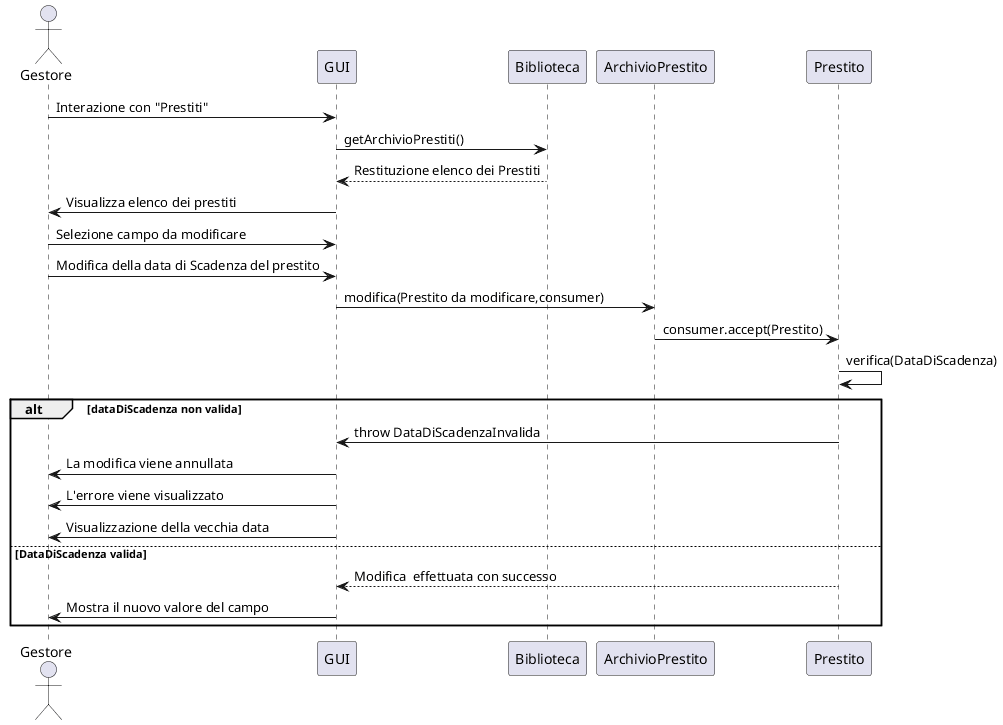

The diagram above was rendered by PlantUML. Its source (embedded in the PNG):
@startuml
actor Gestore as G
participant "GUI" as UI
participant "Biblioteca" as B
participant "ArchivioPrestito" as AP
participant "Prestito" as P

'---Modifica prestiti---
G -> UI : Interazione con "Prestiti"
UI -> B : getArchivioPrestiti()
B --> UI : Restituzione elenco dei Prestiti
UI -> G : Visualizza elenco dei prestiti

G -> UI : Selezione campo da modificare
G -> UI : Modifica della data di Scadenza del prestito

'--- Invio all'archivio
UI -> AP : modifica(Prestito da modificare,consumer)
AP -> P : consumer.accept(Prestito)
P -> P : verifica(DataDiScadenza)

'--- Data di scadenza valida---
alt dataDiScadenza non valida
P -> UI : throw DataDiScadenzaInvalida
UI -> G : La modifica viene annullata
UI -> G : L'errore viene visualizzato 
UI -> G : Visualizzazione della vecchia data


else DataDiScadenza valida   
P --> UI : Modifica  effettuata con successo 
UI -> G : Mostra il nuovo valore del campo

end
@enduml